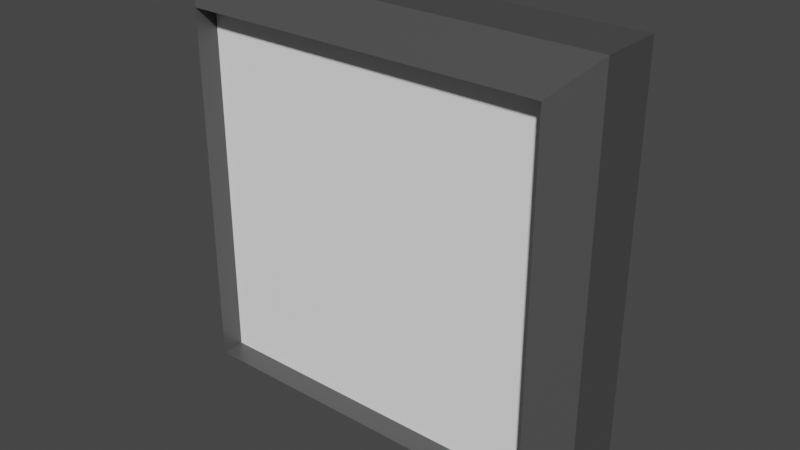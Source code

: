 # Source: Filter.blend  (saved by Blender 3.0.42; exported with 4.5.12 LTS)
import bpy
from mathutils import Matrix  # noqa: F401  (used for matrix-valued properties, if any)

bpy.ops.wm.read_factory_settings(use_empty=True)
scene = bpy.context.scene
scene.name = 'Scene'

# ---- collections
col_collection = bpy.data.collections.new('Collection'); scene.collection.children.link(col_collection)

# ---- materials (node trees are filled in below, after node groups)
mat_material_001 = bpy.data.materials.new('Material.001')
mat_material_001.use_transparent_shadow = False
mat_material = bpy.data.materials.new('Material')
mat_material.alpha_threshold = 0.0
mat_material.use_transparent_shadow = False
mat_material.line_color = (0.0, 0.0, 0.0, 1.0)

# ---- material node trees
mat_material_001.use_nodes = True; mat_material_001.node_tree.nodes.clear()
_N = mat_material_001.node_tree.nodes; _L = mat_material_001.node_tree.links
n0 = _N.new('ShaderNodeBsdfPrincipled'); n0.name = 'Principled BSDF'; n0.location = (10, 300)
n0.distribution = 'GGX'
n0.subsurface_method = 'RANDOM_WALK_SKIN'
n0.inputs[0].default_value = (1.0, 1.0, 1.0, 1.0)
n0.inputs[3].default_value = 1.45
n0.inputs[27].default_value = (0.0, 0.0, 0.0, 1.0)
n0.inputs[28].default_value = 1.0
n1 = _N.new('ShaderNodeOutputMaterial'); n1.name = 'Material Output'; n1.location = (300, 300)
_L.new(n0.outputs[0], n1.inputs[0])
n1.is_active_output = True
mat_material.use_nodes = True; mat_material.node_tree.nodes.clear()
_N = mat_material.node_tree.nodes; _L = mat_material.node_tree.links
n0 = _N.new('ShaderNodeOutputMaterial'); n0.name = 'Material Output'; n0.location = (300, 300)
n1 = _N.new('ShaderNodeBsdfPrincipled'); n1.name = 'Principled BSDF'; n1.location = (10, 300)
n1.distribution = 'GGX'
n1.subsurface_method = 'RANDOM_WALK_SKIN'
n1.inputs[0].default_value = (0.06998, 0.06998, 0.06998, 1.0)
n1.inputs[2].default_value = 0.4
n1.inputs[3].default_value = 1.45
n1.inputs[27].default_value = (0.0, 0.0, 0.0, 1.0)
n1.inputs[28].default_value = 1.0
_L.new(n1.outputs[0], n0.inputs[0])
n0.is_active_output = True

# ---- world
world_world = bpy.data.worlds.new('World'); scene.world = world_world
world_world.use_nodes = True; world_world.node_tree.nodes.clear()
_N = world_world.node_tree.nodes; _L = world_world.node_tree.links
n0 = _N.new('ShaderNodeOutputWorld'); n0.name = 'World Output'; n0.location = (300, 300)
n1 = _N.new('ShaderNodeBackground'); n1.name = 'Background'; n1.location = (10, 300)
n1.inputs[0].default_value = (0.05088, 0.05088, 0.05088, 1.0)
_L.new(n1.outputs[0], n0.inputs[0])
n0.is_active_output = True
world_world.color = (0.05088, 0.05088, 0.05088)
world_world.use_sun_shadow = False
world_world.sun_shadow_jitter_overblur = 0.0

# ---- meshes
me_cube = bpy.data.meshes.new('Cube')
me_cube.from_pydata([(-0.8491, 0.1912, -0.8491), (0.8491, 0.1912, -0.8491), (0.8491, 0.1912, 0.8491), (-0.8491, -0.1912, -0.8491), (-0.8491, -0.1912, 0.8491), (0.8491, -0.1912, 0.8491), (0.8491, -0.1912, -0.8491), (-0.8491, 0.1912, 0.8491)], [], [(6, 5, 4, 3), (0, 7, 2, 1)])
_uv = me_cube.uv_layers.new(name='UVMap')
_uv.uv.foreach_set('vector', [0.3939, 0.7689, 0.6061, 0.7689, 0.6061, 0.9811, 0.3939, 0.9811, 0.3939, 0.2689, 0.6061, 0.2689, 0.6061, 0.4811, 0.3939, 0.4811])
me_cube.materials.append(mat_material_001)
me_cube.use_remesh_preserve_volume = False
me_cube.use_remesh_preserve_attributes = False
me_cube.use_mirror_vertex_groups = False
me_cube.update()
me_cube_001 = bpy.data.meshes.new('Cube.001')
me_cube_001.from_pydata([(0.8491, 0.3, 0.8491), (1.0, 0.1491, 1.0), (0.8491, 0.3, -0.8491), (1.0, 0.1491, -1.0), (1.0, -0.1491, 1.0), (0.8491, -0.3, 0.8491), (0.8491, -0.3, -0.8491), (1.0, -0.1491, -1.0), (-0.8491, 0.3, 0.8491), (-1.0, 0.1491, 1.0), (-0.8491, 0.3, -0.8491), (-1.0, 0.1491, -1.0), (-0.8491, -0.3, 0.8491), (-1.0, -0.1491, 1.0), (-0.8491, -0.3, -0.8491), (-1.0, -0.1491, -1.0), (-0.8491, 0.1912, -0.8491), (0.8491, 0.1912, -0.8491), (0.8491, 0.1912, 0.8491), (-0.8491, -0.1912, -0.8491), (-0.8491, -0.1912, 0.8491), (0.8491, -0.1912, 0.8491), (0.8491, -0.1912, -0.8491), (-0.8491, 0.1912, 0.8491)], [], [(11, 3, 7, 15), (15, 13, 9, 11), (12, 14, 19, 20), (1, 9, 13, 4), (3, 1, 4, 7), (3, 11, 10, 2), (1, 3, 2, 0), (14, 12, 13, 15), (5, 6, 7, 4), (8, 10, 11, 9), (4, 13, 12, 5), (15, 7, 6, 14), (9, 1, 0, 8), (5, 12, 20, 21), (0, 2, 17, 18), (10, 8, 23, 16), (2, 10, 16, 17), (8, 0, 18, 23), (6, 5, 21, 22), (14, 6, 22, 19)])
_uv = me_cube_001.uv_layers.new(name='UVMap')
_uv.uv.foreach_set('vector', [0.125, 0.5629, 0.375, 0.5629, 0.375, 0.6871, 0.125, 0.6871, 0.375, 0.06287, 0.625, 0.06287, 0.625, 0.1871, 0.375, 0.1871, 0.6061, 0.9811, 0.3939, 0.9811, 0.3939, 0.9811, 0.6061, 0.9811, 0.625, 0.5629, 0.875, 0.5629, 0.875, 0.6871, 0.625, 0.6871, 0.375, 0.5629, 0.625, 0.5629, 0.625, 0.6871, 0.375, 0.6871, 0.375, 0.5, 0.375, 0.25, 0.3939, 0.2689, 0.3939, 0.4811, 0.625, 0.5629, 0.375, 0.5629, 0.3939, 0.4811, 0.6061, 0.4811, 0.3939, 0.9811, 0.6061, 0.9811, 0.625, 1.0, 0.375, 1.0, 0.6061, 0.7689, 0.3939, 0.7689, 0.375, 0.6871, 0.625, 0.6871, 0.6061, 0.2689, 0.3939, 0.2689, 0.375, 0.1871, 0.625, 0.1871, 0.625, 0.75, 0.625, 1.0, 0.6061, 0.9811, 0.6061, 0.7689, 0.375, 1.0, 0.375, 0.75, 0.3939, 0.7689, 0.3939, 0.9811, 0.625, 0.25, 0.625, 0.5, 0.6061, 0.4811, 0.6061, 0.2689, 0.6061, 0.7689, 0.6061, 0.9811, 0.6061, 0.9811, 0.6061, 0.7689, 0.6061, 0.4811, 0.3939, 0.4811, 0.3939, 0.4811, 0.6061, 0.4811, 0.3939, 0.2689, 0.6061, 0.2689, 0.6061, 0.2689, 0.3939, 0.2689, 0.3939, 0.4811, 0.3939, 0.2689, 0.3939, 0.2689, 0.3939, 0.4811, 0.6061, 0.2689, 0.6061, 0.4811, 0.6061, 0.4811, 0.6061, 0.2689, 0.3939, 0.7689, 0.6061, 0.7689, 0.6061, 0.7689, 0.3939, 0.7689, 0.3939, 0.9811, 0.3939, 0.7689, 0.3939, 0.7689, 0.3939, 0.9811])
me_cube_001.materials.append(mat_material)
me_cube_001.use_remesh_preserve_volume = False
me_cube_001.use_remesh_preserve_attributes = False
me_cube_001.use_mirror_vertex_groups = False
me_cube_001.update()

# ---- objects
ob_cube = bpy.data.objects.new('Cube', me_cube)
ob_cube_001 = bpy.data.objects.new('Cube.001', me_cube_001)

# ---- transforms, parenting, visibility, modifiers, constraints
ob_cube.location = (0.0, 0.0, 0.0)
ob_cube.lock_rotations_4d = False
ob_cube.empty_display_type = 'ARROWS'
ob_cube.lineart.crease_threshold = 0.0
ob_cube_001.parent = ob_cube
ob_cube_001.location = (0.0, 0.0, 0.0)
ob_cube_001.lock_rotations_4d = False
ob_cube_001.empty_display_type = 'ARROWS'
ob_cube_001.lineart.crease_threshold = 0.0

# ---- collection membership
col_collection.objects.link(ob_cube)
col_collection.objects.link(ob_cube_001)

# ---- scene / render settings (as saved in the file)
scene.frame_start = 1; scene.frame_end = 250; scene.frame_set(1)
scene.render.engine = 'BLENDER_EEVEE_NEXT'
scene.cycles.sampling_pattern = 'TABULATED_SOBOL'
scene.cycles.use_light_tree = False
scene.view_settings.view_transform = 'Filmic'
bpy.context.view_layer.update()

# ---- added for rendering (the .blend has no active camera and no usable light): camera, sun
cam_auto = bpy.data.cameras.new('AutoCamera')
cam_auto.lens = 50.0
cam_auto.sensor_width = 36.0
cam_auto.clip_end = 1000.0
ob_auto_camera = bpy.data.objects.new('AutoCamera', cam_auto)
scene.collection.objects.link(ob_auto_camera)
ob_auto_camera.location = (2.67516, -3.2102, 2.14013)
ob_auto_camera.rotation_euler = (1.09748, -7.21219e-08, 0.694738)
scene.camera = ob_auto_camera
light_auto_sun = bpy.data.lights.new('AutoSun', 'SUN')
light_auto_sun.energy = 3.0
light_auto_sun.angle = 0.0523599
ob_auto_sun = bpy.data.objects.new('AutoSun', light_auto_sun)
scene.collection.objects.link(ob_auto_sun)
ob_auto_sun.rotation_euler = (0.872665, 0.174533, 0.523599)
bpy.context.view_layer.update()
